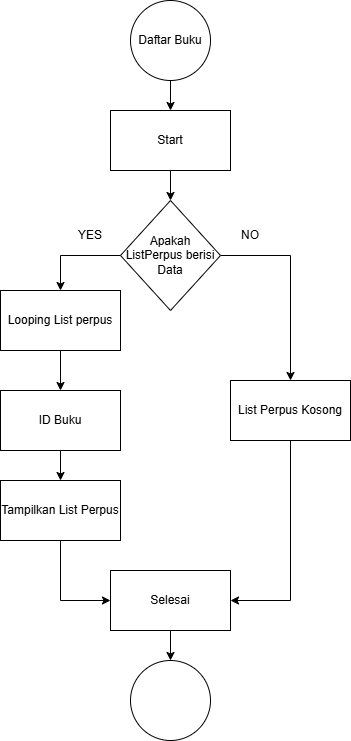

The diagram above was exported from draw.io. Its source (the exported page's mxGraphModel, read from the mxfile embedded in the PNG):
<mxGraphModel dx="794" dy="446" grid="1" gridSize="10" guides="1" tooltips="1" connect="1" arrows="1" fold="1" page="1" pageScale="1" pageWidth="827" pageHeight="1169" math="0" shadow="0">
  <root>
    <mxCell id="WIyWlLk6GJQsqaUBKTNV-0" />
    <mxCell id="WIyWlLk6GJQsqaUBKTNV-1" parent="WIyWlLk6GJQsqaUBKTNV-0" />
    <mxCell id="W6sxBok7X8V8sa-yZNh8-2" value="" style="edgeStyle=orthogonalEdgeStyle;rounded=0;orthogonalLoop=1;jettySize=auto;html=1;" edge="1" parent="WIyWlLk6GJQsqaUBKTNV-1" source="W6sxBok7X8V8sa-yZNh8-0" target="W6sxBok7X8V8sa-yZNh8-1">
      <mxGeometry relative="1" as="geometry" />
    </mxCell>
    <mxCell id="W6sxBok7X8V8sa-yZNh8-0" value="Daftar Buku" style="ellipse;whiteSpace=wrap;html=1;aspect=fixed;" vertex="1" parent="WIyWlLk6GJQsqaUBKTNV-1">
      <mxGeometry x="180" y="40" width="80" height="80" as="geometry" />
    </mxCell>
    <mxCell id="W6sxBok7X8V8sa-yZNh8-4" value="" style="edgeStyle=orthogonalEdgeStyle;rounded=0;orthogonalLoop=1;jettySize=auto;html=1;" edge="1" parent="WIyWlLk6GJQsqaUBKTNV-1" source="W6sxBok7X8V8sa-yZNh8-1" target="W6sxBok7X8V8sa-yZNh8-3">
      <mxGeometry relative="1" as="geometry" />
    </mxCell>
    <mxCell id="W6sxBok7X8V8sa-yZNh8-1" value="Start" style="whiteSpace=wrap;html=1;" vertex="1" parent="WIyWlLk6GJQsqaUBKTNV-1">
      <mxGeometry x="160" y="150" width="120" height="60" as="geometry" />
    </mxCell>
    <mxCell id="W6sxBok7X8V8sa-yZNh8-6" value="" style="edgeStyle=orthogonalEdgeStyle;rounded=0;orthogonalLoop=1;jettySize=auto;html=1;entryX=0.5;entryY=0;entryDx=0;entryDy=0;" edge="1" parent="WIyWlLk6GJQsqaUBKTNV-1" source="W6sxBok7X8V8sa-yZNh8-3" target="W6sxBok7X8V8sa-yZNh8-5">
      <mxGeometry relative="1" as="geometry">
        <Array as="points">
          <mxPoint x="110" y="295" />
        </Array>
      </mxGeometry>
    </mxCell>
    <mxCell id="W6sxBok7X8V8sa-yZNh8-17" value="" style="edgeStyle=orthogonalEdgeStyle;rounded=0;orthogonalLoop=1;jettySize=auto;html=1;exitX=1;exitY=0.5;exitDx=0;exitDy=0;" edge="1" parent="WIyWlLk6GJQsqaUBKTNV-1" source="W6sxBok7X8V8sa-yZNh8-3" target="W6sxBok7X8V8sa-yZNh8-16">
      <mxGeometry relative="1" as="geometry">
        <mxPoint x="250" y="290" as="sourcePoint" />
      </mxGeometry>
    </mxCell>
    <mxCell id="W6sxBok7X8V8sa-yZNh8-3" value="Apakah ListPerpus berisi Data" style="rhombus;whiteSpace=wrap;html=1;" vertex="1" parent="WIyWlLk6GJQsqaUBKTNV-1">
      <mxGeometry x="170" y="240" width="100" height="110" as="geometry" />
    </mxCell>
    <mxCell id="W6sxBok7X8V8sa-yZNh8-8" value="" style="edgeStyle=orthogonalEdgeStyle;rounded=0;orthogonalLoop=1;jettySize=auto;html=1;" edge="1" parent="WIyWlLk6GJQsqaUBKTNV-1" source="W6sxBok7X8V8sa-yZNh8-5" target="W6sxBok7X8V8sa-yZNh8-7">
      <mxGeometry relative="1" as="geometry" />
    </mxCell>
    <mxCell id="W6sxBok7X8V8sa-yZNh8-5" value="Looping List perpus" style="whiteSpace=wrap;html=1;" vertex="1" parent="WIyWlLk6GJQsqaUBKTNV-1">
      <mxGeometry x="50" y="330" width="120" height="60" as="geometry" />
    </mxCell>
    <mxCell id="W6sxBok7X8V8sa-yZNh8-10" value="" style="edgeStyle=orthogonalEdgeStyle;rounded=0;orthogonalLoop=1;jettySize=auto;html=1;" edge="1" parent="WIyWlLk6GJQsqaUBKTNV-1" source="W6sxBok7X8V8sa-yZNh8-7" target="W6sxBok7X8V8sa-yZNh8-9">
      <mxGeometry relative="1" as="geometry" />
    </mxCell>
    <mxCell id="W6sxBok7X8V8sa-yZNh8-7" value="ID Buku" style="whiteSpace=wrap;html=1;" vertex="1" parent="WIyWlLk6GJQsqaUBKTNV-1">
      <mxGeometry x="50" y="430" width="120" height="60" as="geometry" />
    </mxCell>
    <mxCell id="W6sxBok7X8V8sa-yZNh8-15" style="edgeStyle=orthogonalEdgeStyle;rounded=0;orthogonalLoop=1;jettySize=auto;html=1;entryX=0;entryY=0.5;entryDx=0;entryDy=0;" edge="1" parent="WIyWlLk6GJQsqaUBKTNV-1" source="W6sxBok7X8V8sa-yZNh8-9" target="W6sxBok7X8V8sa-yZNh8-14">
      <mxGeometry relative="1" as="geometry">
        <mxPoint x="110" y="670" as="targetPoint" />
        <Array as="points">
          <mxPoint x="110" y="640" />
        </Array>
      </mxGeometry>
    </mxCell>
    <mxCell id="W6sxBok7X8V8sa-yZNh8-9" value="Tampilkan List Perpus" style="whiteSpace=wrap;html=1;" vertex="1" parent="WIyWlLk6GJQsqaUBKTNV-1">
      <mxGeometry x="50" y="520" width="120" height="60" as="geometry" />
    </mxCell>
    <mxCell id="W6sxBok7X8V8sa-yZNh8-20" value="" style="edgeStyle=orthogonalEdgeStyle;rounded=0;orthogonalLoop=1;jettySize=auto;html=1;" edge="1" parent="WIyWlLk6GJQsqaUBKTNV-1" source="W6sxBok7X8V8sa-yZNh8-14" target="W6sxBok7X8V8sa-yZNh8-19">
      <mxGeometry relative="1" as="geometry" />
    </mxCell>
    <mxCell id="W6sxBok7X8V8sa-yZNh8-14" value="Selesai" style="whiteSpace=wrap;html=1;" vertex="1" parent="WIyWlLk6GJQsqaUBKTNV-1">
      <mxGeometry x="160" y="610" width="120" height="60" as="geometry" />
    </mxCell>
    <mxCell id="W6sxBok7X8V8sa-yZNh8-18" style="edgeStyle=orthogonalEdgeStyle;rounded=0;orthogonalLoop=1;jettySize=auto;html=1;entryX=1;entryY=0.5;entryDx=0;entryDy=0;exitX=0.5;exitY=1;exitDx=0;exitDy=0;" edge="1" parent="WIyWlLk6GJQsqaUBKTNV-1" source="W6sxBok7X8V8sa-yZNh8-16" target="W6sxBok7X8V8sa-yZNh8-14">
      <mxGeometry relative="1" as="geometry" />
    </mxCell>
    <mxCell id="W6sxBok7X8V8sa-yZNh8-16" value="List Perpus Kosong" style="whiteSpace=wrap;html=1;" vertex="1" parent="WIyWlLk6GJQsqaUBKTNV-1">
      <mxGeometry x="280" y="420" width="120" height="60" as="geometry" />
    </mxCell>
    <mxCell id="W6sxBok7X8V8sa-yZNh8-19" value="" style="ellipse;whiteSpace=wrap;html=1;" vertex="1" parent="WIyWlLk6GJQsqaUBKTNV-1">
      <mxGeometry x="180" y="700" width="80" height="80" as="geometry" />
    </mxCell>
    <mxCell id="W6sxBok7X8V8sa-yZNh8-21" value="YES" style="text;html=1;align=center;verticalAlign=middle;whiteSpace=wrap;rounded=0;" vertex="1" parent="WIyWlLk6GJQsqaUBKTNV-1">
      <mxGeometry x="110" y="260" width="60" height="30" as="geometry" />
    </mxCell>
    <mxCell id="W6sxBok7X8V8sa-yZNh8-28" value="NO" style="text;html=1;align=center;verticalAlign=middle;whiteSpace=wrap;rounded=0;" vertex="1" parent="WIyWlLk6GJQsqaUBKTNV-1">
      <mxGeometry x="270" y="260" width="60" height="30" as="geometry" />
    </mxCell>
  </root>
</mxGraphModel>